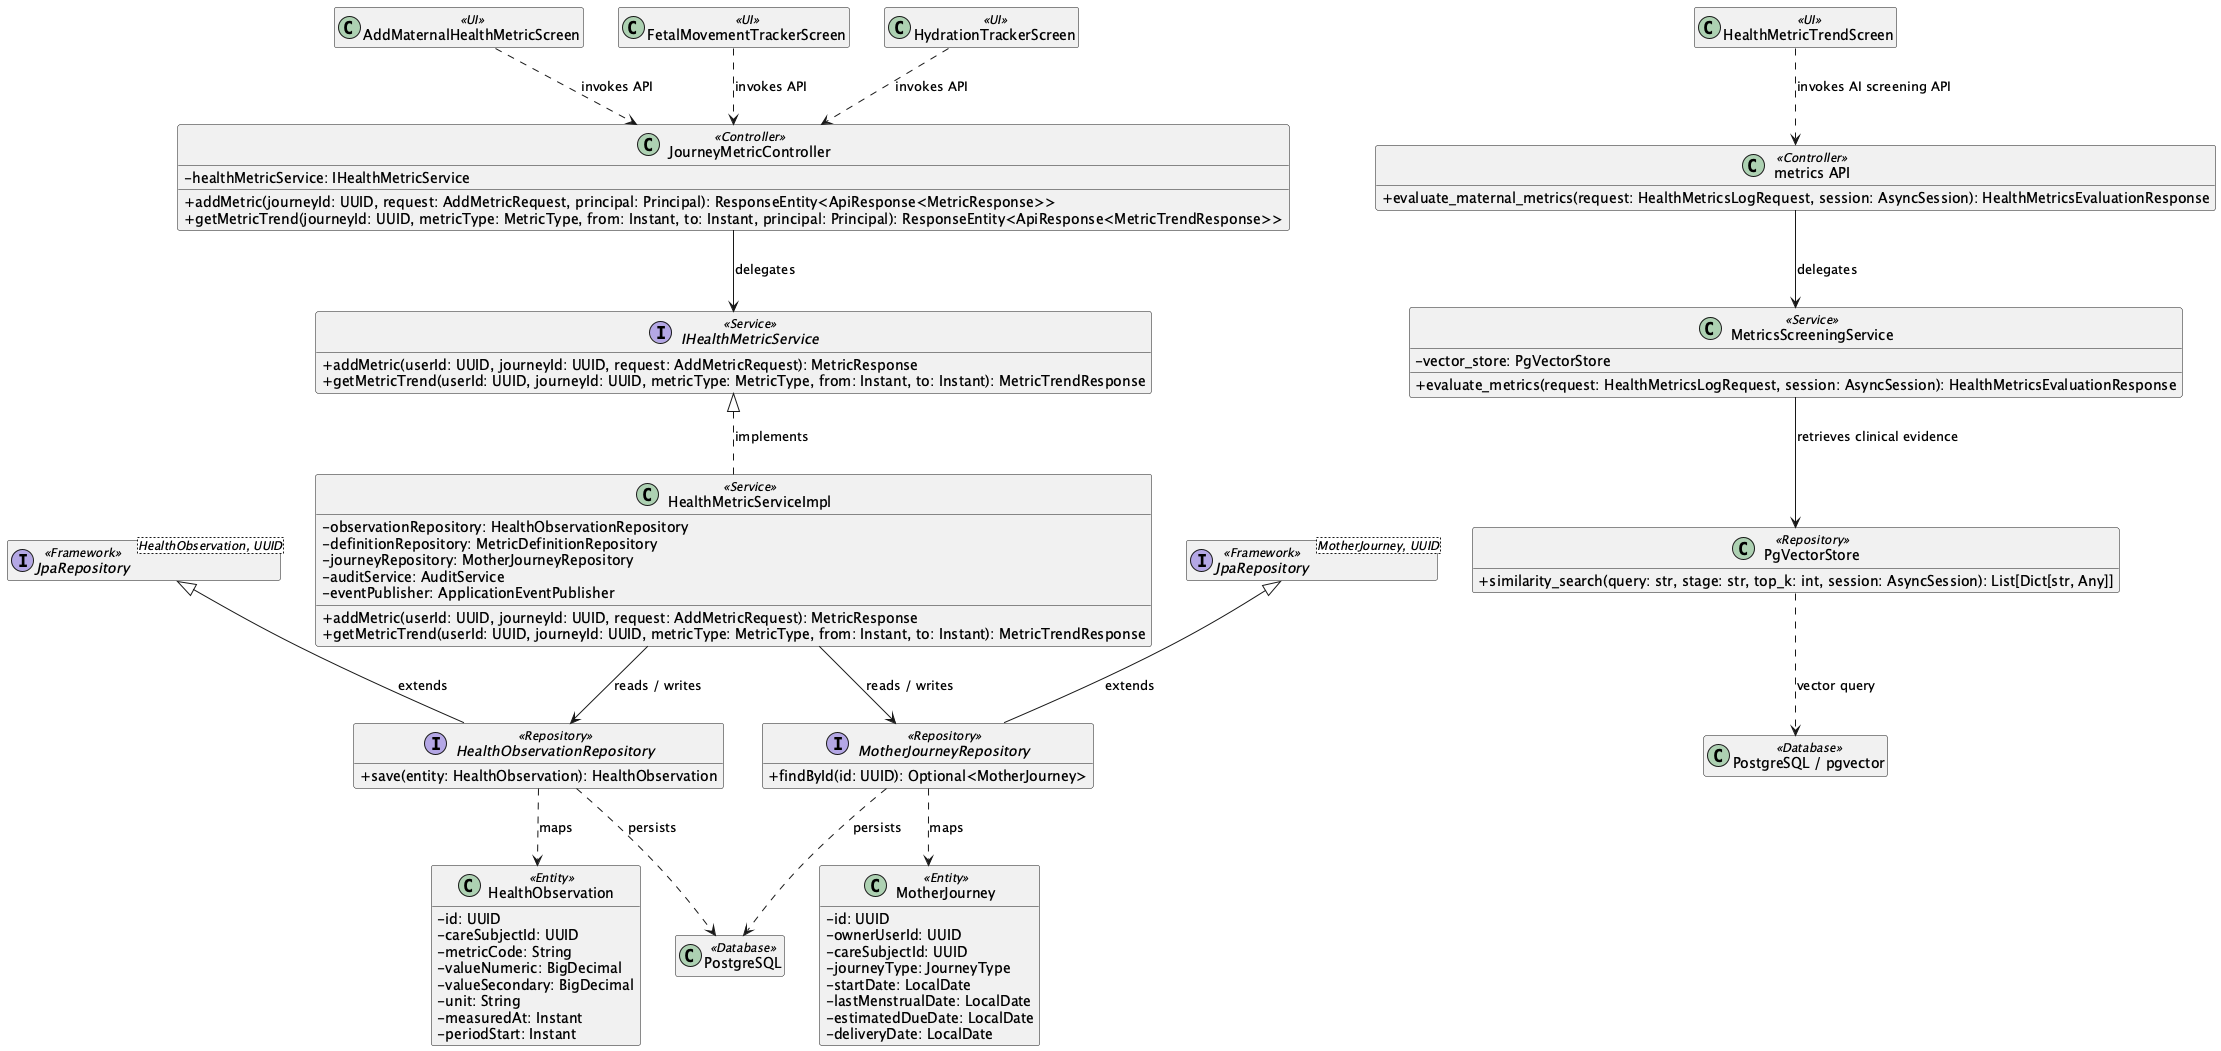

The diagram above was rendered by PlantUML. Its source (embedded in the PNG):
@startuml
skinparam classAttributeIconSize 0
hide empty members

class "AddMaternalHealthMetricScreen" as UIAddMaternalHealthMetricScreen <<UI>>
class "FetalMovementTrackerScreen" as UIFetalMovementTrackerScreen <<UI>>
class "HealthMetricTrendScreen" as UIHealthMetricTrendScreen <<UI>>
class "HydrationTrackerScreen" as UIHydrationTrackerScreen <<UI>>
class "JourneyMetricController" as ControllerJourneyMetricController <<Controller>> {
  - healthMetricService: IHealthMetricService
  + addMetric(journeyId: UUID, request: AddMetricRequest, principal: Principal): ResponseEntity<ApiResponse<MetricResponse>>
  + getMetricTrend(journeyId: UUID, metricType: MetricType, from: Instant, to: Instant, principal: Principal): ResponseEntity<ApiResponse<MetricTrendResponse>>
}
interface "IHealthMetricService" as ServiceContractIHealthMetricService <<Service>> {
  + addMetric(userId: UUID, journeyId: UUID, request: AddMetricRequest): MetricResponse
  + getMetricTrend(userId: UUID, journeyId: UUID, metricType: MetricType, from: Instant, to: Instant): MetricTrendResponse
}
class "HealthMetricServiceImpl" as ServiceHealthMetricServiceImpl <<Service>> {
  - observationRepository: HealthObservationRepository
  - definitionRepository: MetricDefinitionRepository
  - journeyRepository: MotherJourneyRepository
  - auditService: AuditService
  - eventPublisher: ApplicationEventPublisher
  + addMetric(userId: UUID, journeyId: UUID, request: AddMetricRequest): MetricResponse
  + getMetricTrend(userId: UUID, journeyId: UUID, metricType: MetricType, from: Instant, to: Instant): MetricTrendResponse
}
ServiceContractIHealthMetricService <|.. ServiceHealthMetricServiceImpl : implements
interface "HealthObservationRepository" as RepositoryHealthObservationRepository <<Repository>> {
  + save(entity: HealthObservation): HealthObservation
}
class "HealthObservation" as EntityHealthObservation <<Entity>> {
  - id: UUID
  - careSubjectId: UUID
  - metricCode: String
  - valueNumeric: BigDecimal
  - valueSecondary: BigDecimal
  - unit: String
  - measuredAt: Instant
  - periodStart: Instant
}
interface "JpaRepository<HealthObservation, UUID>" as RepositoryBaseHealthObservationRepository <<Framework>>
RepositoryBaseHealthObservationRepository <|-- RepositoryHealthObservationRepository : extends
interface "MotherJourneyRepository" as RepositoryMotherJourneyRepository <<Repository>> {
  + findById(id: UUID): Optional<MotherJourney>
}
class "MotherJourney" as EntityMotherJourney <<Entity>> {
  - id: UUID
  - ownerUserId: UUID
  - careSubjectId: UUID
  - journeyType: JourneyType
  - startDate: LocalDate
  - lastMenstrualDate: LocalDate
  - estimatedDueDate: LocalDate
  - deliveryDate: LocalDate
}
interface "JpaRepository<MotherJourney, UUID>" as RepositoryBaseMotherJourneyRepository <<Framework>>
RepositoryBaseMotherJourneyRepository <|-- RepositoryMotherJourneyRepository : extends
class "PostgreSQL" as DB <<Database>>
UIAddMaternalHealthMetricScreen ..> ControllerJourneyMetricController : invokes API
UIFetalMovementTrackerScreen ..> ControllerJourneyMetricController : invokes API
UIHydrationTrackerScreen ..> ControllerJourneyMetricController : invokes API
ControllerJourneyMetricController --> ServiceContractIHealthMetricService : delegates
ServiceHealthMetricServiceImpl --> RepositoryHealthObservationRepository : reads / writes
ServiceHealthMetricServiceImpl --> RepositoryMotherJourneyRepository : reads / writes
RepositoryHealthObservationRepository ..> EntityHealthObservation : maps
RepositoryMotherJourneyRepository ..> EntityMotherJourney : maps
RepositoryHealthObservationRepository ..> DB : persists
RepositoryMotherJourneyRepository ..> DB : persists
class "metrics API" as MetricsController <<Controller>> {
  + evaluate_maternal_metrics(request: HealthMetricsLogRequest, session: AsyncSession): HealthMetricsEvaluationResponse
}
class "MetricsScreeningService" as MetricsService <<Service>> {
  - vector_store: PgVectorStore
  + evaluate_metrics(request: HealthMetricsLogRequest, session: AsyncSession): HealthMetricsEvaluationResponse
}
class "PgVectorStore" as MetricsVectorStore <<Repository>> {
  + similarity_search(query: str, stage: str, top_k: int, session: AsyncSession): List[Dict[str, Any]]
}
class "PostgreSQL / pgvector" as VectorDB <<Database>>
UIHealthMetricTrendScreen ..> MetricsController : invokes AI screening API
MetricsController --> MetricsService : delegates
MetricsService --> MetricsVectorStore : retrieves clinical evidence
MetricsVectorStore ..> VectorDB : vector query
@enduml